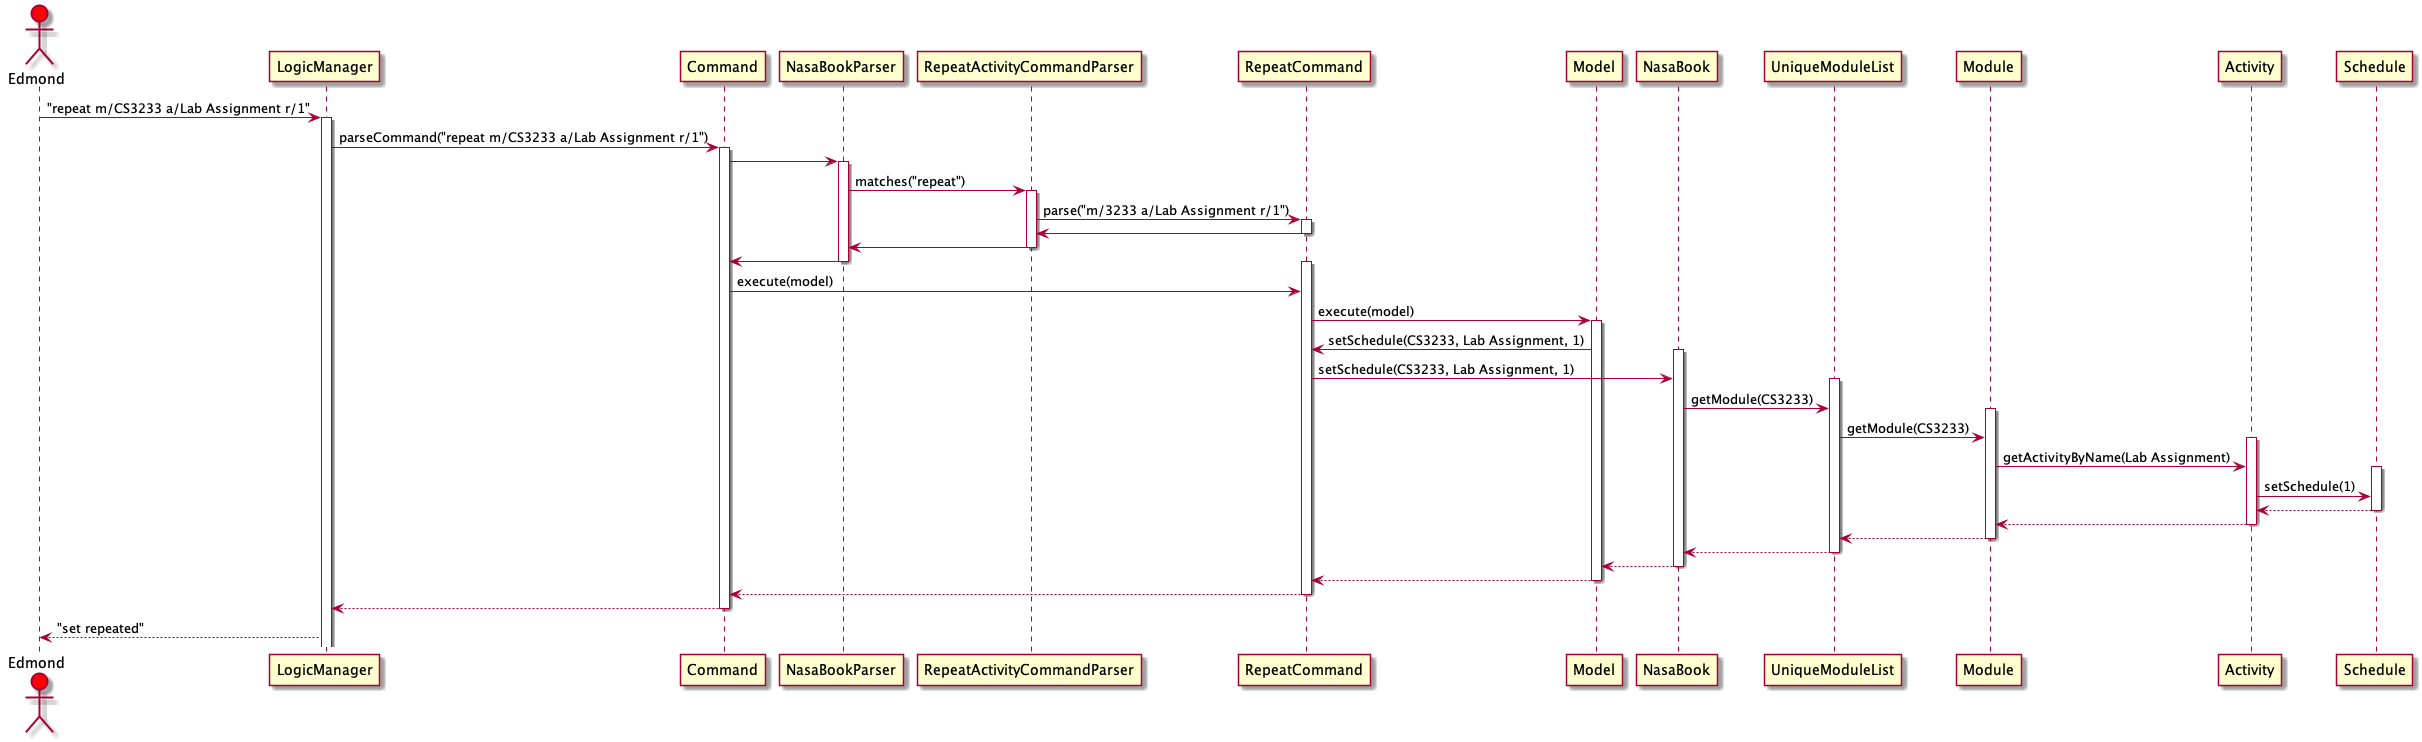

The diagram above was rendered by PlantUML. Its source (embedded in the PNG):
@startuml
actor Edmond #red

participant LogicManager
participant Command
participant NasaBookParser
participant RepeatActivityCommandParser
participant RepeatCommand
participant Model
participant NasaBook
participant UniqueModuleList
participant Module
participant Activity
participant Schedule

Edmond -> LogicManager : "repeat m/CS3233 a/Lab Assignment r/1"

activate LogicManager
LogicManager -> Command : parseCommand("repeat m/CS3233 a/Lab Assignment r/1")

activate Command
Command -> NasaBookParser

activate NasaBookParser
NasaBookParser -> RepeatActivityCommandParser : matches("repeat")

activate RepeatActivityCommandParser
RepeatActivityCommandParser -> RepeatCommand : parse("m/3233 a/Lab Assignment r/1")

activate RepeatCommand
RepeatCommand -> RepeatActivityCommandParser
deactivate RepeatCommand

RepeatActivityCommandParser -> NasaBookParser
deactivate RepeatActivityCommandParser

NasaBookParser -> Command
deactivate NasaBookParser

activate RepeatCommand
Command -> RepeatCommand : execute(model)

RepeatCommand -> Model : execute(model)

activate Model
Model -> RepeatCommand : setSchedule(CS3233, Lab Assignment, 1)

activate NasaBook
RepeatCommand -> NasaBook : setSchedule(CS3233, Lab Assignment, 1)

activate UniqueModuleList
NasaBook -> UniqueModuleList : getModule(CS3233)

activate Module
UniqueModuleList -> Module : getModule(CS3233)

activate Activity
Module -> Activity : getActivityByName(Lab Assignment)

activate Schedule
Activity -> Schedule : setSchedule(1)

Schedule --> Activity
deactivate Schedule

Activity --> Module
deactivate Activity

Module --> UniqueModuleList
deactivate Module

UniqueModuleList --> NasaBook
deactivate UniqueModuleList

NasaBook --> Model
deactivate NasaBook

Model --> RepeatCommand
deactivate Model

RepeatCommand --> Command
deactivate RepeatCommand

Command --> LogicManager
deactivate Command

LogicManager --> Edmond : "set repeated"

@enduml